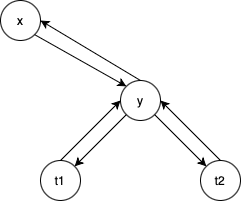

The diagram above was exported from draw.io. Its source (the exported page's mxGraphModel, read from the mxfile embedded in the PNG):
<mxGraphModel dx="654" dy="383" grid="1" gridSize="10" guides="1" tooltips="1" connect="1" arrows="1" fold="1" page="1" pageScale="1" pageWidth="827" pageHeight="1169" math="0" shadow="0">
  <root>
    <mxCell id="0" />
    <mxCell id="1" parent="0" />
    <mxCell id="z-wwna7__V_EeMYNzV9S-1" value="x" style="ellipse;whiteSpace=wrap;html=1;aspect=fixed;" vertex="1" parent="1">
      <mxGeometry x="360" y="160" width="40" height="40" as="geometry" />
    </mxCell>
    <mxCell id="z-wwna7__V_EeMYNzV9S-4" value="" style="endArrow=classic;html=1;rounded=0;exitX=1;exitY=1;exitDx=0;exitDy=0;entryX=0;entryY=1;entryDx=0;entryDy=0;" edge="1" parent="1" source="z-wwna7__V_EeMYNzV9S-1" target="z-wwna7__V_EeMYNzV9S-5">
      <mxGeometry width="50" height="50" relative="1" as="geometry">
        <mxPoint x="440" y="240" as="sourcePoint" />
        <mxPoint x="480" y="280" as="targetPoint" />
      </mxGeometry>
    </mxCell>
    <mxCell id="z-wwna7__V_EeMYNzV9S-5" value="y" style="ellipse;whiteSpace=wrap;html=1;aspect=fixed;direction=south;" vertex="1" parent="1">
      <mxGeometry x="480" y="240" width="40" height="40" as="geometry" />
    </mxCell>
    <mxCell id="z-wwna7__V_EeMYNzV9S-10" value="" style="endArrow=classic;html=1;rounded=0;exitX=0;exitY=0.5;exitDx=0;exitDy=0;entryX=1;entryY=0.5;entryDx=0;entryDy=0;" edge="1" parent="1" source="z-wwna7__V_EeMYNzV9S-5" target="z-wwna7__V_EeMYNzV9S-1">
      <mxGeometry width="50" height="50" relative="1" as="geometry">
        <mxPoint x="390" y="430" as="sourcePoint" />
        <mxPoint x="440" y="380" as="targetPoint" />
      </mxGeometry>
    </mxCell>
    <mxCell id="z-wwna7__V_EeMYNzV9S-11" value="t1" style="ellipse;whiteSpace=wrap;html=1;aspect=fixed;" vertex="1" parent="1">
      <mxGeometry x="400" y="320" width="40" height="40" as="geometry" />
    </mxCell>
    <mxCell id="z-wwna7__V_EeMYNzV9S-13" value="" style="endArrow=classic;html=1;rounded=0;exitX=1;exitY=1;exitDx=0;exitDy=0;" edge="1" parent="1" source="z-wwna7__V_EeMYNzV9S-5" target="z-wwna7__V_EeMYNzV9S-11">
      <mxGeometry width="50" height="50" relative="1" as="geometry">
        <mxPoint x="480" y="420" as="sourcePoint" />
        <mxPoint x="530" y="370" as="targetPoint" />
      </mxGeometry>
    </mxCell>
    <mxCell id="z-wwna7__V_EeMYNzV9S-16" value="" style="endArrow=classic;html=1;rounded=0;exitX=0.5;exitY=0;exitDx=0;exitDy=0;entryX=0.5;entryY=1;entryDx=0;entryDy=0;" edge="1" parent="1" source="z-wwna7__V_EeMYNzV9S-11" target="z-wwna7__V_EeMYNzV9S-5">
      <mxGeometry width="50" height="50" relative="1" as="geometry">
        <mxPoint x="390" y="430" as="sourcePoint" />
        <mxPoint x="440" y="380" as="targetPoint" />
      </mxGeometry>
    </mxCell>
    <mxCell id="z-wwna7__V_EeMYNzV9S-19" value="t2" style="ellipse;whiteSpace=wrap;html=1;aspect=fixed;" vertex="1" parent="1">
      <mxGeometry x="560" y="320" width="40" height="40" as="geometry" />
    </mxCell>
    <mxCell id="z-wwna7__V_EeMYNzV9S-20" value="" style="endArrow=classic;html=1;rounded=0;exitX=1;exitY=0;exitDx=0;exitDy=0;entryX=0;entryY=0;entryDx=0;entryDy=0;" edge="1" parent="1" source="z-wwna7__V_EeMYNzV9S-5" target="z-wwna7__V_EeMYNzV9S-19">
      <mxGeometry width="50" height="50" relative="1" as="geometry">
        <mxPoint x="640" y="230" as="sourcePoint" />
        <mxPoint x="690" y="180" as="targetPoint" />
      </mxGeometry>
    </mxCell>
    <mxCell id="z-wwna7__V_EeMYNzV9S-21" value="" style="endArrow=classic;html=1;rounded=0;exitX=0.5;exitY=0;exitDx=0;exitDy=0;entryX=0.5;entryY=0;entryDx=0;entryDy=0;" edge="1" parent="1" source="z-wwna7__V_EeMYNzV9S-19" target="z-wwna7__V_EeMYNzV9S-5">
      <mxGeometry width="50" height="50" relative="1" as="geometry">
        <mxPoint x="670" y="290" as="sourcePoint" />
        <mxPoint x="720" y="240" as="targetPoint" />
      </mxGeometry>
    </mxCell>
  </root>
</mxGraphModel>